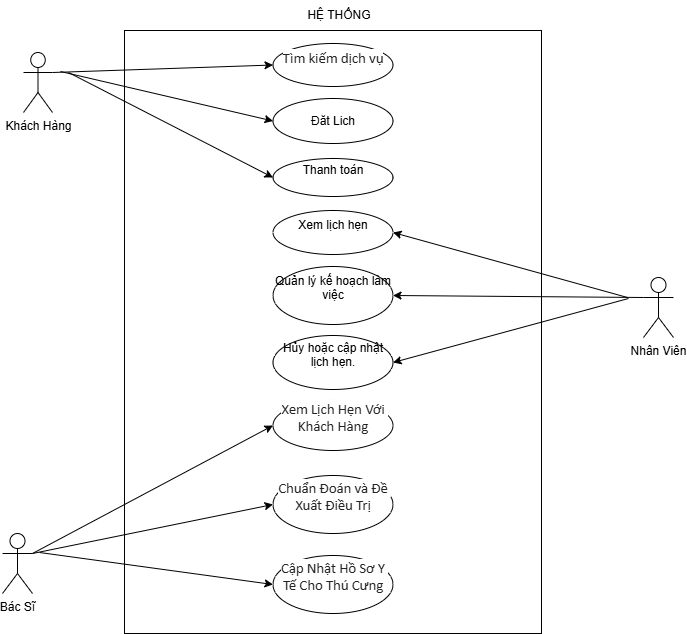

The diagram above was exported from draw.io. Its source (the exported page's mxGraphModel, read from the mxfile embedded in the PNG):
<mxGraphModel dx="1042" dy="3913" grid="0" gridSize="10" guides="1" tooltips="1" connect="1" arrows="1" fold="1" page="1" pageScale="1" pageWidth="2339" pageHeight="3300" math="0" shadow="0">
  <root>
    <mxCell id="0" />
    <mxCell id="1" parent="0" />
    <mxCell id="dogY8I5x5CRO-93qkVsx-1" value="" style="rounded=0;whiteSpace=wrap;html=1;" vertex="1" parent="1">
      <mxGeometry x="375" y="-861" width="417" height="603" as="geometry" />
    </mxCell>
    <mxCell id="dogY8I5x5CRO-93qkVsx-2" value="Khách Hàng" style="shape=umlActor;verticalLabelPosition=bottom;verticalAlign=top;html=1;outlineConnect=0;" vertex="1" parent="1">
      <mxGeometry x="274" y="-839" width="29" height="60" as="geometry" />
    </mxCell>
    <mxCell id="dogY8I5x5CRO-93qkVsx-3" value="Nhân Viên" style="shape=umlActor;verticalLabelPosition=bottom;verticalAlign=top;html=1;outlineConnect=0;" vertex="1" parent="1">
      <mxGeometry x="894" y="-614" width="30" height="60" as="geometry" />
    </mxCell>
    <mxCell id="dogY8I5x5CRO-93qkVsx-4" value="Bác Sĩ" style="shape=umlActor;verticalLabelPosition=bottom;verticalAlign=top;html=1;outlineConnect=0;" vertex="1" parent="1">
      <mxGeometry x="253" y="-358" width="30" height="60" as="geometry" />
    </mxCell>
    <mxCell id="dogY8I5x5CRO-93qkVsx-5" value="&#10;&lt;span style=&quot;color: rgb(36, 36, 36); font-family: &amp;quot;Aptos Narrow&amp;quot;, Calibri, &amp;quot;sans-serif&amp;quot;, &amp;quot;Mongolian Baiti&amp;quot;, &amp;quot;Microsoft Yi Baiti&amp;quot;, &amp;quot;Javanese Text&amp;quot;, &amp;quot;Yu Gothic&amp;quot;; font-size: 14.6667px; font-style: normal; font-variant-ligatures: normal; font-variant-caps: normal; font-weight: 400; letter-spacing: normal; orphans: 2; text-align: left; text-indent: 0px; text-transform: none; widows: 2; word-spacing: 0px; -webkit-text-stroke-width: 0px; white-space: pre-wrap; background-color: rgb(255, 255, 255); text-decoration-thickness: initial; text-decoration-style: initial; text-decoration-color: initial; display: inline !important; float: none;&quot;&gt;Tìm kiếm dịch vụ&lt;/span&gt;&#10;&#10;" style="ellipse;whiteSpace=wrap;html=1;" vertex="1" parent="1">
      <mxGeometry x="523.5" y="-848" width="120" height="43" as="geometry" />
    </mxCell>
    <mxCell id="dogY8I5x5CRO-93qkVsx-6" value="Đăt Lich" style="ellipse;whiteSpace=wrap;html=1;" vertex="1" parent="1">
      <mxGeometry x="523.5" y="-793" width="120" height="45" as="geometry" />
    </mxCell>
    <mxCell id="dogY8I5x5CRO-93qkVsx-7" value="&#10;Thanh toán&#10;&#10;" style="ellipse;whiteSpace=wrap;html=1;" vertex="1" parent="1">
      <mxGeometry x="523.5" y="-733" width="120" height="38" as="geometry" />
    </mxCell>
    <mxCell id="dogY8I5x5CRO-93qkVsx-8" value="&#10;Xem lịch hẹn&#10;&#10;" style="ellipse;whiteSpace=wrap;html=1;" vertex="1" parent="1">
      <mxGeometry x="523.5" y="-681" width="120" height="44" as="geometry" />
    </mxCell>
    <mxCell id="dogY8I5x5CRO-93qkVsx-9" value="&#10;Quản lý kế hoạch làm việc&#10;&#10;" style="ellipse;whiteSpace=wrap;html=1;" vertex="1" parent="1">
      <mxGeometry x="523.5" y="-625" width="120" height="58" as="geometry" />
    </mxCell>
    <mxCell id="dogY8I5x5CRO-93qkVsx-10" value="&#10;Hủy hoặc cập nhật lịch hẹn.&#10;&#10;" style="ellipse;whiteSpace=wrap;html=1;" vertex="1" parent="1">
      <mxGeometry x="523.5" y="-556" width="120" height="54" as="geometry" />
    </mxCell>
    <mxCell id="dogY8I5x5CRO-93qkVsx-11" value="&#10;&lt;span style=&quot;color: rgb(36, 36, 36); font-family: &amp;quot;Aptos Narrow&amp;quot;, Calibri, &amp;quot;sans-serif&amp;quot;, &amp;quot;Mongolian Baiti&amp;quot;, &amp;quot;Microsoft Yi Baiti&amp;quot;, &amp;quot;Javanese Text&amp;quot;, &amp;quot;Yu Gothic&amp;quot;; font-size: 14.6667px; font-style: normal; font-variant-ligatures: normal; font-variant-caps: normal; font-weight: 400; letter-spacing: normal; orphans: 2; text-align: left; text-indent: 0px; text-transform: none; widows: 2; word-spacing: 0px; -webkit-text-stroke-width: 0px; white-space: pre-wrap; background-color: rgb(255, 255, 255); text-decoration-thickness: initial; text-decoration-style: initial; text-decoration-color: initial; display: inline !important; float: none;&quot;&gt;Xem Lịch Hẹn Với Khách Hàng&lt;/span&gt;&#10;&#10;" style="ellipse;whiteSpace=wrap;html=1;" vertex="1" parent="1">
      <mxGeometry x="523.5" y="-491" width="120" height="50" as="geometry" />
    </mxCell>
    <mxCell id="dogY8I5x5CRO-93qkVsx-14" value="&#10;&lt;span style=&quot;color: rgb(36, 36, 36); font-family: &amp;quot;Aptos Narrow&amp;quot;, Calibri, &amp;quot;sans-serif&amp;quot;, &amp;quot;Mongolian Baiti&amp;quot;, &amp;quot;Microsoft Yi Baiti&amp;quot;, &amp;quot;Javanese Text&amp;quot;, &amp;quot;Yu Gothic&amp;quot;; font-size: 14.6667px; font-style: normal; font-variant-ligatures: normal; font-variant-caps: normal; font-weight: 400; letter-spacing: normal; orphans: 2; text-align: left; text-indent: 0px; text-transform: none; widows: 2; word-spacing: 0px; -webkit-text-stroke-width: 0px; white-space: pre-wrap; background-color: rgb(255, 255, 255); text-decoration-thickness: initial; text-decoration-style: initial; text-decoration-color: initial; display: inline !important; float: none;&quot;&gt;Chuẩn Đoán và Đề Xuất Điều Trị&lt;/span&gt;&#10;&#10;" style="ellipse;whiteSpace=wrap;html=1;" vertex="1" parent="1">
      <mxGeometry x="523.5" y="-416" width="120" height="58" as="geometry" />
    </mxCell>
    <mxCell id="dogY8I5x5CRO-93qkVsx-15" value="&#10;&lt;span style=&quot;color: rgb(36, 36, 36); font-family: &amp;quot;Aptos Narrow&amp;quot;, Calibri, &amp;quot;sans-serif&amp;quot;, &amp;quot;Mongolian Baiti&amp;quot;, &amp;quot;Microsoft Yi Baiti&amp;quot;, &amp;quot;Javanese Text&amp;quot;, &amp;quot;Yu Gothic&amp;quot;; font-size: 14.6667px; font-style: normal; font-variant-ligatures: normal; font-variant-caps: normal; font-weight: 400; letter-spacing: normal; orphans: 2; text-align: left; text-indent: 0px; text-transform: none; widows: 2; word-spacing: 0px; -webkit-text-stroke-width: 0px; white-space: pre-wrap; background-color: rgb(255, 255, 255); text-decoration-thickness: initial; text-decoration-style: initial; text-decoration-color: initial; display: inline !important; float: none;&quot;&gt;Cập Nhật Hồ Sơ Y Tế Cho Thú Cưng&lt;/span&gt;&#10;&#10;" style="ellipse;whiteSpace=wrap;html=1;" vertex="1" parent="1">
      <mxGeometry x="523.5" y="-336" width="120" height="58" as="geometry" />
    </mxCell>
    <mxCell id="dogY8I5x5CRO-93qkVsx-16" value="" style="endArrow=classic;html=1;rounded=0;exitX=1;exitY=0.3333333333333333;exitDx=0;exitDy=0;exitPerimeter=0;entryX=0;entryY=0.5;entryDx=0;entryDy=0;" edge="1" parent="1" source="dogY8I5x5CRO-93qkVsx-2" target="dogY8I5x5CRO-93qkVsx-5">
      <mxGeometry width="50" height="50" relative="1" as="geometry">
        <mxPoint x="519" y="-528" as="sourcePoint" />
        <mxPoint x="569" y="-578" as="targetPoint" />
      </mxGeometry>
    </mxCell>
    <mxCell id="dogY8I5x5CRO-93qkVsx-17" value="" style="endArrow=classic;html=1;rounded=0;entryX=0;entryY=0.5;entryDx=0;entryDy=0;" edge="1" parent="1" target="dogY8I5x5CRO-93qkVsx-6">
      <mxGeometry width="50" height="50" relative="1" as="geometry">
        <mxPoint x="311" y="-820" as="sourcePoint" />
        <mxPoint x="528" y="-783" as="targetPoint" />
      </mxGeometry>
    </mxCell>
    <mxCell id="dogY8I5x5CRO-93qkVsx-18" value="" style="endArrow=classic;html=1;rounded=0;entryX=0;entryY=0.5;entryDx=0;entryDy=0;" edge="1" parent="1" target="dogY8I5x5CRO-93qkVsx-7">
      <mxGeometry width="50" height="50" relative="1" as="geometry">
        <mxPoint x="319" y="-819" as="sourcePoint" />
        <mxPoint x="544" y="-806" as="targetPoint" />
      </mxGeometry>
    </mxCell>
    <mxCell id="dogY8I5x5CRO-93qkVsx-19" value="" style="endArrow=classic;html=1;rounded=0;entryX=1;entryY=0.5;entryDx=0;entryDy=0;" edge="1" parent="1" target="dogY8I5x5CRO-93qkVsx-8">
      <mxGeometry width="50" height="50" relative="1" as="geometry">
        <mxPoint x="878" y="-594" as="sourcePoint" />
        <mxPoint x="554" y="-796" as="targetPoint" />
      </mxGeometry>
    </mxCell>
    <mxCell id="dogY8I5x5CRO-93qkVsx-20" value="" style="endArrow=classic;html=1;rounded=0;exitX=0;exitY=0.3333333333333333;exitDx=0;exitDy=0;exitPerimeter=0;entryX=1;entryY=0.5;entryDx=0;entryDy=0;" edge="1" parent="1" source="dogY8I5x5CRO-93qkVsx-3" target="dogY8I5x5CRO-93qkVsx-9">
      <mxGeometry width="50" height="50" relative="1" as="geometry">
        <mxPoint x="343" y="-779" as="sourcePoint" />
        <mxPoint x="564" y="-786" as="targetPoint" />
      </mxGeometry>
    </mxCell>
    <mxCell id="dogY8I5x5CRO-93qkVsx-21" value="" style="endArrow=classic;html=1;rounded=0;entryX=1;entryY=0.5;entryDx=0;entryDy=0;" edge="1" parent="1" target="dogY8I5x5CRO-93qkVsx-10">
      <mxGeometry width="50" height="50" relative="1" as="geometry">
        <mxPoint x="879" y="-593" as="sourcePoint" />
        <mxPoint x="574" y="-776" as="targetPoint" />
      </mxGeometry>
    </mxCell>
    <mxCell id="dogY8I5x5CRO-93qkVsx-22" value="" style="endArrow=classic;html=1;rounded=0;exitX=1;exitY=0.3333333333333333;exitDx=0;exitDy=0;exitPerimeter=0;entryX=0;entryY=0.5;entryDx=0;entryDy=0;" edge="1" parent="1" source="dogY8I5x5CRO-93qkVsx-4" target="dogY8I5x5CRO-93qkVsx-11">
      <mxGeometry width="50" height="50" relative="1" as="geometry">
        <mxPoint x="401" y="-470" as="sourcePoint" />
        <mxPoint x="451" y="-520" as="targetPoint" />
      </mxGeometry>
    </mxCell>
    <mxCell id="dogY8I5x5CRO-93qkVsx-23" value="" style="endArrow=classic;html=1;rounded=0;exitX=1;exitY=0.3333333333333333;exitDx=0;exitDy=0;exitPerimeter=0;entryX=0;entryY=0.5;entryDx=0;entryDy=0;" edge="1" parent="1" source="dogY8I5x5CRO-93qkVsx-4" target="dogY8I5x5CRO-93qkVsx-14">
      <mxGeometry width="50" height="50" relative="1" as="geometry">
        <mxPoint x="293" y="-328" as="sourcePoint" />
        <mxPoint x="534" y="-456" as="targetPoint" />
      </mxGeometry>
    </mxCell>
    <mxCell id="dogY8I5x5CRO-93qkVsx-24" value="" style="endArrow=classic;html=1;rounded=0;entryX=0;entryY=0.5;entryDx=0;entryDy=0;" edge="1" parent="1" target="dogY8I5x5CRO-93qkVsx-15">
      <mxGeometry width="50" height="50" relative="1" as="geometry">
        <mxPoint x="290" y="-339" as="sourcePoint" />
        <mxPoint x="544" y="-446" as="targetPoint" />
      </mxGeometry>
    </mxCell>
    <mxCell id="dogY8I5x5CRO-93qkVsx-25" value="HỆ THỐNG" style="text;html=1;align=center;verticalAlign=middle;whiteSpace=wrap;rounded=0;" vertex="1" parent="1">
      <mxGeometry x="542" y="-891" width="96" height="30" as="geometry" />
    </mxCell>
  </root>
</mxGraphModel>